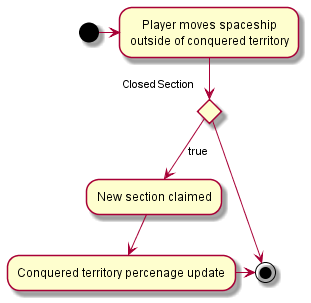

The diagram above was rendered by PlantUML. Its source (embedded in the PNG):
@startuml

(*) -right-> "Player moves spaceship\noutside of conquered territory"
if "Closed Section" then
-->[true] "New section claimed"
--> "Conquered territory percenage update"
-right-> (*)
else
--> (*)
endif

@enduml